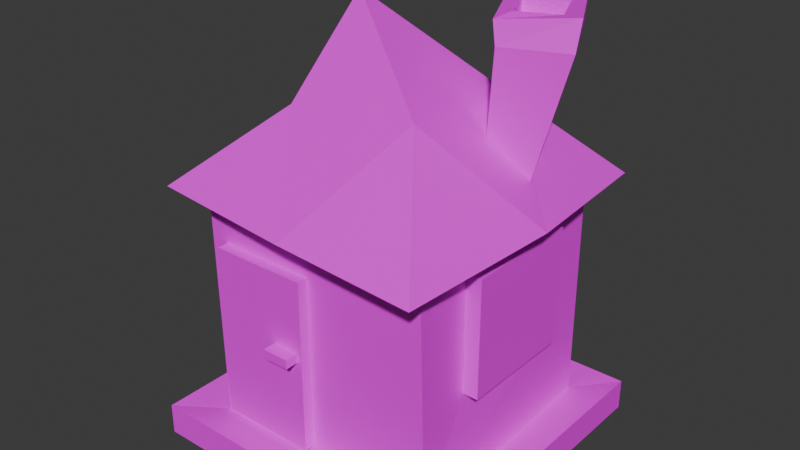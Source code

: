 # Source: small_hut.blend  (saved by Blender 4.3.34; exported with 4.5.12 LTS)
import bpy
from mathutils import Matrix  # noqa: F401  (used for matrix-valued properties, if any)

bpy.ops.wm.read_factory_settings(use_empty=True)
scene = bpy.context.scene
scene.name = 'Scene'

# ---- collections
col_collection = bpy.data.collections.new('Collection'); scene.collection.children.link(col_collection)

# ---- images (referenced by path relative to the original .blend; pixels are not part of the script)
import os
ASSET_DIR = os.environ.get("B2B_ASSET_DIR", "")  # directory of the original .blend (textures are referenced by path, not embedded)
HERE = os.path.dirname(os.path.abspath(__file__))  # packed textures are extracted next to this script under _unpacked/

def load_image(name, relpath, width, height, colorspace="sRGB"):
    """Load a texture the original file referenced (path relative to the .blend, or extracted next to this script)."""
    p = next((c for c in (os.path.join(HERE, relpath), os.path.join(ASSET_DIR, relpath)) if relpath and os.path.exists(c)), "")
    if p:
        img = bpy.data.images.load(p, check_existing=True)
        img.name = name
    else:  # same state as the original file: an image datablock whose file is absent (Cycles renders it pink)
        img = bpy.data.images.new(name, width, height)
        img.source = "FILE"
        img.filepath = "//" + (relpath or name)
    img.colorspace_settings.name = colorspace
    return img
img_color_palette_png = load_image('color-palette.png', 'color-palette.png', 1024, 1024, 'sRGB')

# ---- materials (node trees are filled in below, after node groups)
mat_material = bpy.data.materials.new('Material')
mat_material.alpha_threshold = 0.0
mat_material.roughness = 0.5
mat_material.line_color = (0.0, 0.0, 0.0, 1.0)

# ---- material node trees
mat_material.use_nodes = True; mat_material.node_tree.nodes.clear()
_N = mat_material.node_tree.nodes; _L = mat_material.node_tree.links
n0 = _N.new('ShaderNodeOutputMaterial'); n0.name = 'Material Output'; n0.location = (300, 300)
n1 = _N.new('ShaderNodeBsdfPrincipled'); n1.name = 'Principled BSDF'; n1.location = (10, 300)
n1.inputs[3].default_value = 1.45
n2 = _N.new('ShaderNodeTexImage'); n2.name = 'Image Texture'; n2.location = (-280, 260)
n2.image = img_color_palette_png
_L.new(n1.outputs[0], n0.inputs[0])
_L.new(n2.outputs[0], n1.inputs[0])
n0.is_active_output = True

# ---- world
world_world = bpy.data.worlds.new('World'); scene.world = world_world
world_world.use_nodes = True; world_world.node_tree.nodes.clear()
_N = world_world.node_tree.nodes; _L = world_world.node_tree.links
n0 = _N.new('ShaderNodeOutputWorld'); n0.name = 'World Output'; n0.location = (300, 300)
n1 = _N.new('ShaderNodeBackground'); n1.name = 'Background'; n1.location = (10, 300)
n1.inputs[0].default_value = (0.05088, 0.05088, 0.05088, 1.0)
_L.new(n1.outputs[0], n0.inputs[0])
n0.is_active_output = True
world_world.color = (0.05088, 0.05088, 0.05088)
world_world.sun_shadow_jitter_overblur = 0.0

# ---- meshes
me_plane_001 = bpy.data.meshes.new('Plane.001')
me_plane_001.from_pydata([(-1.0, -1.0, 0.0), (1.0, -1.0, 0.0), (-1.0, 1.0, 0.0), (1.0, 1.0, 0.0), (-0.9857, 0.9428, 0.1677), (-0.9646, -1.001, 0.1877), (1.046, -0.9906, 0.189), (1.0, 1.0, 0.1995), (-0.9867, 1.047, 2.168), (-1.0, -1.0, 2.154), (1.0, -1.0, 2.154), (1.0, 1.0, 2.154), (-1.32, 1.263, 2.212), (-1.234, -1.195, 2.178), (1.158, -1.307, 2.082), (1.16, 1.313, 2.106), (-0.3506, -0.0232, 3.568), (1.318, -1.318, -0.03169), (-1.318, -1.318, -0.03169), (-1.318, 1.318, -0.03169), (1.318, 1.318, -0.03169), (-1.318, 1.318, 0.2312), (-1.318, -1.318, 0.2312), (1.318, -1.318, 0.2312), (1.318, 1.318, 0.2312), (1.0, -0.5019, 0.9656), (1.0, 0.5019, 0.9656), (1.0, -0.5019, 1.947), (1.0, 0.5019, 1.947), (-0.8439, -1.0, 0.2937), (-0.0206, -1.0, 0.2937), (-0.8439, -1.0, 1.756), (-0.0206, -1.0, 1.756), (-1.0, 0.5047, 0.891), (-1.0, -0.4406, 0.891), (-1.0, 0.5047, 1.815), (-1.0, -0.4406, 1.815), (-0.8439, -1.091, 0.2937), (-0.0206, -1.091, 0.2937), (-0.8439, -1.091, 1.756), (-0.0206, -1.091, 1.756), (-1.133, 0.5047, 0.891), (-1.133, -0.4406, 0.891), (-1.133, 0.5047, 1.815), (-1.133, -0.4406, 1.815), (1.128, -0.5019, 0.9656), (1.128, 0.5019, 0.9656), (1.128, -0.5019, 1.947), (1.128, 0.5019, 1.947), (-1.303, 0.0, 2.154), (0.0, -1.303, 2.154), (1.303, 0.0, 2.154), (0.0, 1.303, 2.154), (-0.6298, 0.4985, 2.81), (0.5325, 0.6517, 2.776), (0.6066, -0.5871, 2.954), (-0.4951, -0.609, 2.83), (-1.133, 0.03202, 0.891), (-1.133, 0.03202, 1.815), (-1.133, -0.4406, 1.353), (-1.133, 0.5047, 1.353), (-0.2887, -1.091, 1.151), (1.128, 0.0, 0.9656), (1.128, 0.0, 1.947), (1.128, -0.5019, 1.456), (1.128, 0.5019, 1.456), (-1.133, 0.03202, 0.9733), (-0.4323, -1.091, 0.2937), (-0.4323, -1.091, 1.756), (-0.0206, -1.091, 1.025), (-0.8439, -1.091, 1.025), (-0.4323, -1.091, 1.025), (1.128, 0.0, 1.057), (1.128, 0.4087, 1.057), (1.128, 0.0, 1.856), (1.128, 0.4087, 1.856), (1.128, -0.4087, 1.456), (1.128, -0.4087, 1.856), (1.128, 0.4087, 1.456), (1.128, -0.4087, 1.057), (1.128, 0.0, 1.456), (-1.133, -0.3564, 0.9733), (-1.133, 0.03202, 1.732), (-1.133, -0.3564, 1.732), (-1.133, -0.3564, 1.353), (-1.133, 0.4204, 1.353), (-1.133, 0.4204, 0.9733), (-1.133, 0.4204, 1.732), (-1.133, 0.03202, 1.353), (-0.06225, -1.091, 1.151), (-0.06225, -1.091, 1.074), (-0.2887, -1.091, 1.074), (-0.2887, -1.205, 1.151), (-0.06225, -1.205, 1.151), (-0.06225, -1.205, 1.074), (-0.2887, -1.205, 1.074), (0.0, 1.0, 0.1995), (0.0, 1.0, 2.154), (1.0, 1.0, 1.177), (-1.0, 1.0, 1.177), (0.4227, 1.0, 1.59)], [], [(0, 2, 3, 1), (9, 5, 29, 31), (7, 6, 23, 24), (0, 1, 17, 18), (3, 2, 19, 20), (6, 5, 22, 23), (10, 11, 15, 51, 14), (6, 7, 26, 25), (8, 99, 4, 33, 35), (100, 99, 8, 97), (15, 52, 54), (8, 9, 13, 49, 12), (11, 97, 8, 12, 52, 15), (9, 10, 14, 50, 13), (18, 17, 23, 22), (13, 50, 56), (14, 51, 55), (12, 49, 53), (20, 19, 21, 24), (17, 20, 24, 23), (19, 18, 22, 21), (5, 4, 21, 22), (1, 3, 20, 17), (2, 0, 18, 19), (4, 96, 7, 24, 21), (27, 25, 45, 64, 47), (7, 98, 11, 28, 26), (10, 6, 25, 27), (11, 10, 27, 28), (31, 29, 37, 70, 39), (10, 9, 31, 32), (5, 6, 30, 29), (6, 10, 32, 30), (36, 35, 43, 58, 44), (5, 9, 36, 34), (4, 5, 34, 33), (9, 8, 35, 36), (40, 68, 61, 89), (32, 31, 39, 68, 40), (30, 32, 40, 69, 38), (29, 30, 38, 67, 37), (57, 42, 81, 66), (34, 36, 44, 59, 42), (33, 34, 42, 57, 41), (35, 33, 41, 60, 43), (48, 63, 74, 75), (25, 26, 46, 62, 45), (26, 28, 48, 65, 46), (28, 27, 47, 63, 48), (53, 56, 16), (53, 49, 56), (49, 13, 56), (55, 54, 16), (55, 51, 54), (51, 15, 54), (56, 55, 16), (56, 50, 55), (50, 14, 55), (54, 53, 16), (54, 52, 53), (52, 12, 53), (42, 59, 84, 81), (58, 43, 87, 82), (43, 60, 85, 87), (65, 48, 75, 78), (45, 62, 72, 79), (64, 45, 79, 76), (70, 71, 68, 39), (37, 67, 71, 70), (67, 38, 69, 71), (80, 78, 75, 74), (76, 80, 74, 77), (79, 72, 80, 76), (72, 73, 78, 80), (46, 65, 78, 73), (63, 47, 77, 74), (47, 64, 76, 77), (62, 46, 73, 72), (88, 84, 83, 82), (85, 88, 82, 87), (86, 66, 88, 85), (66, 81, 84, 88), (59, 44, 83, 84), (41, 57, 66, 86), (60, 41, 86, 85), (44, 58, 82, 83), (61, 91, 95, 92), (71, 69, 90, 91), (69, 40, 89, 90), (68, 71, 91, 61), (95, 94, 93, 92), (89, 61, 92, 93), (91, 90, 94, 95), (90, 89, 93, 94), (98, 100, 97, 11), (7, 96, 100, 98), (96, 4, 99, 100)])
_uv = me_plane_001.uv_layers.new(name='UVMap')
_uv.uv.foreach_set('vector', [0.5978, 0.3883, 0.6084, 0.3883, 0.6084, 0.3989, 0.5978, 0.3989, 0.6239, 0.3866, 0.6342, 0.3866, 0.6337, 0.3874, 0.626, 0.3874, 0.7256, 0.09168, 0.715, 0.09168, 0.7133, 0.09, 0.7273, 0.09, 0.5978, 0.3883, 0.5978, 0.3989, 0.5961, 0.4005, 0.5961, 0.3866, 0.6084, 0.3989, 0.6084, 0.3883, 0.6101, 0.3866, 0.6101, 0.4005, 0.715, 0.09168, 0.715, 0.1023, 0.7133, 0.104, 0.7133, 0.09, 0.6058, 0.2308, 0.6164, 0.2308, 0.618, 0.2324, 0.6111, 0.2324, 0.6042, 0.2324, 0.6342, 0.3972, 0.6342, 0.4078, 0.6302, 0.4051, 0.6302, 0.3998, 0.6239, 0.4078, 0.6291, 0.4078, 0.6342, 0.4078, 0.6306, 0.4104, 0.6257, 0.4104, 0.6152, 0.4195, 0.6152, 0.4248, 0.6101, 0.4248, 0.6101, 0.4195, 0.06333, 0.5273, 0.06333, 0.5343, 0.05988, 0.5308, 0.6164, 0.2202, 0.6058, 0.2202, 0.6042, 0.2186, 0.6111, 0.2186, 0.618, 0.2186, 0.6164, 0.2308, 0.6164, 0.2255, 0.6164, 0.2202, 0.618, 0.2186, 0.618, 0.2255, 0.618, 0.2324, 0.6058, 0.2202, 0.6058, 0.2308, 0.6042, 0.2324, 0.6042, 0.2255, 0.6042, 0.2186, 0.7469, 0.1405, 0.7469, 0.1545, 0.7456, 0.1545, 0.7456, 0.1405, 0.04952, 0.5412, 0.04952, 0.5343, 0.05297, 0.5377, 0.06124, 0.6504, 0.06814, 0.6504, 0.06469, 0.6538, 0.07505, 0.6642, 0.06814, 0.6642, 0.07159, 0.6607, 0.7528, 0.09, 0.7528, 0.104, 0.7514, 0.104, 0.7514, 0.09, 0.7483, 0.1405, 0.7483, 0.1545, 0.7469, 0.1545, 0.7469, 0.1405, 0.7542, 0.09, 0.7542, 0.104, 0.7528, 0.104, 0.7528, 0.09, 0.7091, 0.1667, 0.7197, 0.1667, 0.7214, 0.1684, 0.7074, 0.1684, 0.5978, 0.3989, 0.6084, 0.3989, 0.6101, 0.4005, 0.5961, 0.4005, 0.6084, 0.3883, 0.5978, 0.3883, 0.5961, 0.3866, 0.6101, 0.3866, 0.7197, 0.1667, 0.7197, 0.1614, 0.7197, 0.1561, 0.7214, 0.1545, 0.7214, 0.1684, 0.943, 0.2114, 0.943, 0.2166, 0.9423, 0.2166, 0.9423, 0.214, 0.9423, 0.2114, 0.6362, 0.3355, 0.631, 0.3355, 0.6258, 0.3355, 0.6269, 0.3329, 0.6321, 0.3329, 0.618, 0.3484, 0.6284, 0.3484, 0.6243, 0.351, 0.6191, 0.351, 0.6239, 0.4078, 0.6239, 0.3972, 0.625, 0.3998, 0.625, 0.4051, 0.9568, 0.2111, 0.9568, 0.2188, 0.9564, 0.2188, 0.9564, 0.2149, 0.9564, 0.2111, 0.6239, 0.3972, 0.6239, 0.3866, 0.626, 0.3874, 0.626, 0.3918, 0.6342, 0.3866, 0.6342, 0.3972, 0.6337, 0.3918, 0.6337, 0.3874, 0.6303, 0.3523, 0.62, 0.3523, 0.6221, 0.3469, 0.6298, 0.3469, 0.9594, 0.2111, 0.9594, 0.2161, 0.9587, 0.2161, 0.9587, 0.2136, 0.9587, 0.2111, 0.6342, 0.4184, 0.6239, 0.4184, 0.6257, 0.4154, 0.6306, 0.4154, 0.6303, 0.3453, 0.6303, 0.3559, 0.6267, 0.3529, 0.6267, 0.3479, 0.6043, 0.3481, 0.6043, 0.3375, 0.6061, 0.3401, 0.6061, 0.3451, 0.6156, 0.2153, 0.6178, 0.2153, 0.6171, 0.2185, 0.6159, 0.2185, 0.9456, 0.2114, 0.9456, 0.2157, 0.9451, 0.2157, 0.9451, 0.2136, 0.9451, 0.2114, 0.9568, 0.2188, 0.9568, 0.2111, 0.9573, 0.2111, 0.9573, 0.2149, 0.9573, 0.2188, 0.9652, 0.2152, 0.9652, 0.2196, 0.9647, 0.2196, 0.9647, 0.2174, 0.9647, 0.2152, 0.6268, 0.2314, 0.6268, 0.2339, 0.6264, 0.2335, 0.6264, 0.2314, 0.9437, 0.2163, 0.9437, 0.2114, 0.9444, 0.2114, 0.9444, 0.2138, 0.9444, 0.2163, 0.9416, 0.2164, 0.9416, 0.2114, 0.9423, 0.2114, 0.9423, 0.2139, 0.9423, 0.2164, 0.9451, 0.2114, 0.9451, 0.2163, 0.9444, 0.2163, 0.9444, 0.2138, 0.9444, 0.2114, 0.5985, 0.2304, 0.5985, 0.2277, 0.599, 0.2277, 0.599, 0.2299, 0.958, 0.2111, 0.958, 0.2164, 0.9573, 0.2164, 0.9573, 0.2137, 0.9573, 0.2111, 0.943, 0.2166, 0.943, 0.2114, 0.9437, 0.2114, 0.9437, 0.214, 0.9437, 0.2166, 0.958, 0.2164, 0.958, 0.2111, 0.9587, 0.2111, 0.9587, 0.2137, 0.9587, 0.2164, 0.07159, 0.6607, 0.06469, 0.6607, 0.06814, 0.6573, 0.05988, 0.5377, 0.05642, 0.5412, 0.05297, 0.5377, 0.06814, 0.6642, 0.06124, 0.6642, 0.06469, 0.6607, 0.06469, 0.6538, 0.07159, 0.6538, 0.06814, 0.6573, 0.05297, 0.5308, 0.05642, 0.5273, 0.05988, 0.5308, 0.06814, 0.6504, 0.07505, 0.6504, 0.07159, 0.6538, 0.05297, 0.5377, 0.05297, 0.5308, 0.05642, 0.5343, 0.06469, 0.6607, 0.06124, 0.6573, 0.06469, 0.6538, 0.04952, 0.5343, 0.04952, 0.5273, 0.05297, 0.5308, 0.05988, 0.5308, 0.05988, 0.5377, 0.05642, 0.5343, 0.07159, 0.6538, 0.07505, 0.6573, 0.07159, 0.6607, 0.06333, 0.5343, 0.06333, 0.5412, 0.05988, 0.5377, 0.6268, 0.2339, 0.6244, 0.2339, 0.6244, 0.2335, 0.6264, 0.2335, 0.6219, 0.2314, 0.6219, 0.2289, 0.6224, 0.2294, 0.6224, 0.2314, 0.6219, 0.2289, 0.6244, 0.2289, 0.6244, 0.2294, 0.6224, 0.2294, 0.6011, 0.2304, 0.5985, 0.2304, 0.599, 0.2299, 0.6011, 0.2299, 0.6037, 0.2251, 0.6037, 0.2277, 0.6032, 0.2277, 0.6032, 0.2255, 0.6011, 0.2251, 0.6037, 0.2251, 0.6032, 0.2255, 0.6011, 0.2255, 0.62, 0.2192, 0.6178, 0.2192, 0.6178, 0.2153, 0.62, 0.2153, 0.62, 0.223, 0.6178, 0.223, 0.6178, 0.2192, 0.62, 0.2192, 0.6178, 0.223, 0.6156, 0.223, 0.6156, 0.2192, 0.6178, 0.2192, 0.7359, 0.7609, 0.7359, 0.7631, 0.7338, 0.7631, 0.7338, 0.7609, 0.7203, 0.6455, 0.7203, 0.6476, 0.7181, 0.6476, 0.7181, 0.6455, 0.738, 0.7587, 0.738, 0.7609, 0.7359, 0.7609, 0.7359, 0.7587, 0.7224, 0.6476, 0.7224, 0.6498, 0.7203, 0.6498, 0.7203, 0.6476, 0.6037, 0.2304, 0.6011, 0.2304, 0.6011, 0.2299, 0.6032, 0.2299, 0.5985, 0.2277, 0.5985, 0.2251, 0.599, 0.2255, 0.599, 0.2277, 0.5985, 0.2251, 0.6011, 0.2251, 0.6011, 0.2255, 0.599, 0.2255, 0.6037, 0.2277, 0.6037, 0.2304, 0.6032, 0.2299, 0.6032, 0.2277, 0.7084, 0.7275, 0.7084, 0.7296, 0.7063, 0.7296, 0.7063, 0.7275, 0.7201, 0.5965, 0.7201, 0.5986, 0.7181, 0.5986, 0.7181, 0.5965, 0.7104, 0.7255, 0.7104, 0.7275, 0.7084, 0.7275, 0.7084, 0.7255, 0.7221, 0.5986, 0.7221, 0.6007, 0.7201, 0.6007, 0.7201, 0.5986, 0.6244, 0.2339, 0.6219, 0.2339, 0.6224, 0.2335, 0.6244, 0.2335, 0.6268, 0.2289, 0.6268, 0.2314, 0.6264, 0.2314, 0.6264, 0.2294, 0.6244, 0.2289, 0.6268, 0.2289, 0.6264, 0.2294, 0.6244, 0.2294, 0.6219, 0.2339, 0.6219, 0.2314, 0.6224, 0.2314, 0.6224, 0.2335, 0.8264, 0.1586, 0.8268, 0.1586, 0.8268, 0.1592, 0.8264, 0.1592, 0.6178, 0.2192, 0.6156, 0.2192, 0.6159, 0.2189, 0.6171, 0.2189, 0.6156, 0.2192, 0.6156, 0.2153, 0.6159, 0.2185, 0.6159, 0.2189, 0.6178, 0.2153, 0.6178, 0.2192, 0.6171, 0.2189, 0.6171, 0.2185, 0.8407, 0.1583, 0.8407, 0.1595, 0.8402, 0.1595, 0.8402, 0.1583, 0.8466, 0.1625, 0.8466, 0.1637, 0.846, 0.1637, 0.846, 0.1625, 0.8265, 0.163, 0.8265, 0.1642, 0.8259, 0.1642, 0.8259, 0.163, 0.8268, 0.1598, 0.8264, 0.1598, 0.8264, 0.1592, 0.8268, 0.1592, 0.6172, 0.3419, 0.6172, 0.3472, 0.612, 0.3472, 0.612, 0.3419, 0.6204, 0.4142, 0.6204, 0.4195, 0.6152, 0.4195, 0.6152, 0.4142, 0.6321, 0.3453, 0.6321, 0.3506, 0.627, 0.3506, 0.627, 0.3453])
me_plane_001.materials.append(mat_material)
me_plane_001.update()
me_plane_002 = bpy.data.meshes.new('Plane.002')
me_plane_002.from_pydata([(-1.0, -1.0, 0.0), (1.0, -1.0, 0.0), (-1.0, 1.0, 0.0), (1.0, 1.0, 0.0), (-0.551, 2.001, 7.365), (-0.5367, -1.552, 7.094), (2.881, -1.604, 7.067), (2.72, 2.001, 7.365), (-0.752, 2.186, 8.541), (-0.704, -1.36, 8.223), (3.048, -1.243, 8.535), (2.786, 2.279, 8.687), (0.002889, 1.447, 8.454), (0.002889, -0.7161, 8.454), (2.166, -0.7161, 8.454), (2.166, 1.447, 8.454), (0.002889, 1.447, 7.529), (0.002889, -0.7161, 7.529), (2.166, -0.7161, 7.529), (2.166, 1.447, 7.529)], [], [(0, 2, 3, 1), (6, 7, 11, 10), (3, 2, 4, 7), (0, 1, 6, 5), (1, 3, 7, 6), (2, 0, 5, 4), (8, 9, 13, 12), (4, 5, 9, 8), (7, 4, 8, 11), (5, 6, 10, 9), (15, 12, 16, 19), (11, 8, 12, 15), (9, 10, 14, 13), (10, 11, 15, 14), (17, 18, 19, 16), (13, 14, 18, 17), (14, 15, 19, 18), (12, 13, 17, 16)])
_uv = me_plane_002.uv_layers.new(name='UVMap')
_uv.uv.foreach_set('vector', [0.6951, 0.2266, 0.7022, 0.2266, 0.7022, 0.2337, 0.6951, 0.2337, 0.7289, 0.1492, 0.7172, 0.1492, 0.7172, 0.1453, 0.7289, 0.1453, 0.7022, 0.2262, 0.6951, 0.2266, 0.6953, 0.2002, 0.7069, 0.1996, 0.7188, 0.2265, 0.7117, 0.2261, 0.7069, 0.1996, 0.7186, 0.2002, 0.7294, 0.2262, 0.7223, 0.2262, 0.7188, 0.1996, 0.7304, 0.1996, 0.7369, 0.1755, 0.7298, 0.1755, 0.7289, 0.1492, 0.7405, 0.1492, 0.7304, 0.2378, 0.7188, 0.2378, 0.7207, 0.2359, 0.7284, 0.2359, 0.7421, 0.1996, 0.7304, 0.1996, 0.7304, 0.1957, 0.7421, 0.1957, 0.7069, 0.1996, 0.6953, 0.2002, 0.6951, 0.1963, 0.7067, 0.1957, 0.717, 0.1498, 0.7054, 0.1492, 0.7056, 0.1453, 0.7172, 0.146, 0.6906, 0.04119, 0.6906, 0.03349, 0.6939, 0.03349, 0.6939, 0.04119, 0.7304, 0.2262, 0.7304, 0.2378, 0.7284, 0.2359, 0.7284, 0.2282, 0.7188, 0.2378, 0.7188, 0.2262, 0.7207, 0.2282, 0.7207, 0.2359, 0.7188, 0.2262, 0.7304, 0.2262, 0.7284, 0.2282, 0.7207, 0.2282, 0.6829, 0.04119, 0.6829, 0.03349, 0.6906, 0.03349, 0.6906, 0.04119, 0.7064, 0.04055, 0.7064, 0.03285, 0.7097, 0.03285, 0.7097, 0.04055, 0.6782, 0.04131, 0.6782, 0.03361, 0.6815, 0.03361, 0.6815, 0.04131, 0.7097, 0.04055, 0.7097, 0.03285, 0.713, 0.03285, 0.713, 0.04055])
me_plane_002.materials.append(mat_material)
me_plane_002.update()

# ---- objects
ob_plane = bpy.data.objects.new('Plane', me_plane_001)
ob_plane_001 = bpy.data.objects.new('Plane.001', me_plane_002)

# ---- transforms, parenting, visibility, modifiers, constraints
ob_plane.location = (0.0, 0.0, 0.0)
ob_plane.scale = (2.793, 2.793, 2.793)
ob_plane_001.location = (2.166, 0.7592, 6.299)
ob_plane_001.rotation_euler = (0.0, -0.0, 0.4126)
ob_plane_001.scale = (0.4359, 0.4359, 0.4359)

# ---- collection membership
col_collection.objects.link(ob_plane)
col_collection.objects.link(ob_plane_001)

# ---- scene / render settings (as saved in the file)
scene.frame_start = 1; scene.frame_end = 250; scene.frame_set(1)
scene.render.engine = 'BLENDER_EEVEE_NEXT'
bpy.context.view_layer.update()

# ---- added for rendering (the .blend has no active camera and no usable light): camera, sun
cam_auto = bpy.data.cameras.new('AutoCamera')
cam_auto.lens = 50.0
cam_auto.sensor_width = 36.0
cam_auto.clip_end = 1000.0
ob_auto_camera = bpy.data.objects.new('AutoCamera', cam_auto)
scene.collection.objects.link(ob_auto_camera)
ob_auto_camera.location = (13.4678, -16.1657, 15.776)
ob_auto_camera.rotation_euler = (1.09748, -7.21219e-08, 0.694738)
scene.camera = ob_auto_camera
light_auto_sun = bpy.data.lights.new('AutoSun', 'SUN')
light_auto_sun.energy = 3.0
light_auto_sun.angle = 0.0523599
ob_auto_sun = bpy.data.objects.new('AutoSun', light_auto_sun)
scene.collection.objects.link(ob_auto_sun)
ob_auto_sun.rotation_euler = (0.872665, 0.174533, 0.523599)
bpy.context.view_layer.update()
